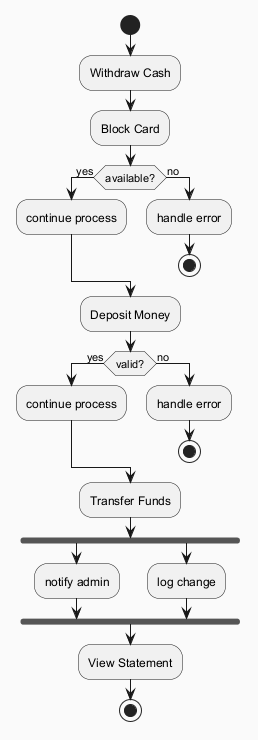

The diagram above was rendered by PlantUML. Its source (embedded in the PNG):
@startuml
skinparam backgroundColor #FAFAFA
skinparam classBackgroundColor #FFF3E0
skinparam classBorderColor #E65100
start
:Withdraw Cash;
:Block Card;
if (available?) then (yes)
:continue process;
else (no)
:handle error;
stop
endif
:Deposit Money;
if (valid?) then (yes)
:continue process;
else (no)
:handle error;
stop
endif
:Transfer Funds;
fork
:notify admin;
fork again
:log change;
end fork
:View Statement;
stop
@enduml